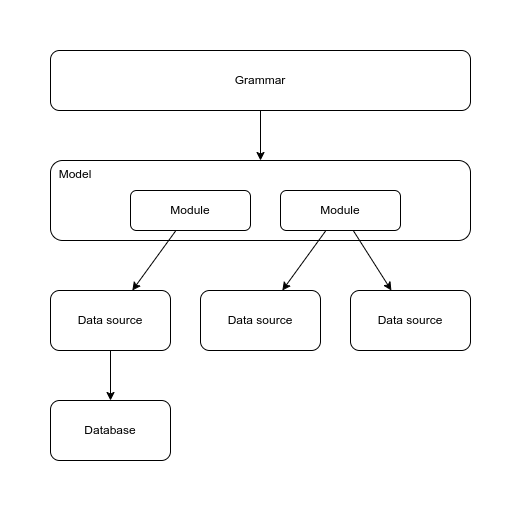

The diagram above was exported from draw.io. Its source (the exported page's mxGraphModel, read from the mxfile embedded in the PNG):
<mxGraphModel dx="1042" dy="565" grid="1" gridSize="10" guides="1" tooltips="1" connect="1" arrows="1" fold="1" page="1" pageScale="1" pageWidth="850" pageHeight="1100" background="#ffffff" math="0" shadow="0">
  <root>
    <mxCell id="0" />
    <mxCell id="1" parent="0" />
    <mxCell id="E6NdiHww2ow8keYG527--1" value="Grammar" style="rounded=1;whiteSpace=wrap;html=1;" parent="1" vertex="1">
      <mxGeometry x="340" y="80" width="420" height="60" as="geometry" />
    </mxCell>
    <mxCell id="E6NdiHww2ow8keYG527--2" value="&amp;nbsp; Model" style="rounded=1;whiteSpace=wrap;html=1;align=left;verticalAlign=top;" parent="1" vertex="1">
      <mxGeometry x="340" y="190" width="420" height="80" as="geometry" />
    </mxCell>
    <mxCell id="E6NdiHww2ow8keYG527--3" value="Module" style="rounded=1;whiteSpace=wrap;html=1;" parent="1" vertex="1">
      <mxGeometry x="570" y="220" width="120" height="40" as="geometry" />
    </mxCell>
    <mxCell id="E6NdiHww2ow8keYG527--4" value="Data source" style="rounded=1;whiteSpace=wrap;html=1;" parent="1" vertex="1">
      <mxGeometry x="340" y="320" width="120" height="60" as="geometry" />
    </mxCell>
    <mxCell id="E6NdiHww2ow8keYG527--5" value="Database" style="rounded=1;whiteSpace=wrap;html=1;" parent="1" vertex="1">
      <mxGeometry x="340" y="430" width="120" height="60" as="geometry" />
    </mxCell>
    <mxCell id="E6NdiHww2ow8keYG527--6" value="Data source" style="rounded=1;whiteSpace=wrap;html=1;" parent="1" vertex="1">
      <mxGeometry x="490" y="320" width="120" height="60" as="geometry" />
    </mxCell>
    <mxCell id="E6NdiHww2ow8keYG527--7" value="Data source" style="rounded=1;whiteSpace=wrap;html=1;" parent="1" vertex="1">
      <mxGeometry x="640" y="320" width="120" height="60" as="geometry" />
    </mxCell>
    <mxCell id="E6NdiHww2ow8keYG527--8" value="" style="endArrow=classic;html=1;rounded=0;" parent="1" source="E6NdiHww2ow8keYG527--4" target="E6NdiHww2ow8keYG527--5" edge="1">
      <mxGeometry width="50" height="50" relative="1" as="geometry">
        <mxPoint x="170" y="420" as="sourcePoint" />
        <mxPoint x="220" y="370" as="targetPoint" />
      </mxGeometry>
    </mxCell>
    <mxCell id="E6NdiHww2ow8keYG527--9" value="" style="endArrow=classic;html=1;rounded=0;" parent="1" source="-QSeLlGe84xydOGl99R5-1" target="E6NdiHww2ow8keYG527--4" edge="1">
      <mxGeometry width="50" height="50" relative="1" as="geometry">
        <mxPoint x="410" y="390" as="sourcePoint" />
        <mxPoint x="410" y="440" as="targetPoint" />
      </mxGeometry>
    </mxCell>
    <mxCell id="E6NdiHww2ow8keYG527--10" value="" style="endArrow=classic;html=1;rounded=0;" parent="1" source="E6NdiHww2ow8keYG527--3" target="E6NdiHww2ow8keYG527--6" edge="1">
      <mxGeometry width="50" height="50" relative="1" as="geometry">
        <mxPoint x="420" y="400" as="sourcePoint" />
        <mxPoint x="420" y="450" as="targetPoint" />
      </mxGeometry>
    </mxCell>
    <mxCell id="E6NdiHww2ow8keYG527--11" value="" style="endArrow=classic;html=1;rounded=0;" parent="1" source="E6NdiHww2ow8keYG527--3" target="E6NdiHww2ow8keYG527--7" edge="1">
      <mxGeometry width="50" height="50" relative="1" as="geometry">
        <mxPoint x="430" y="410" as="sourcePoint" />
        <mxPoint x="430" y="460" as="targetPoint" />
      </mxGeometry>
    </mxCell>
    <mxCell id="E6NdiHww2ow8keYG527--12" value="" style="endArrow=classic;html=1;rounded=0;" parent="1" source="E6NdiHww2ow8keYG527--1" target="E6NdiHww2ow8keYG527--2" edge="1">
      <mxGeometry width="50" height="50" relative="1" as="geometry">
        <mxPoint x="440" y="420" as="sourcePoint" />
        <mxPoint x="440" y="470" as="targetPoint" />
      </mxGeometry>
    </mxCell>
    <mxCell id="-QSeLlGe84xydOGl99R5-1" value="Module" style="rounded=1;whiteSpace=wrap;html=1;" vertex="1" parent="1">
      <mxGeometry x="420" y="220" width="120" height="40" as="geometry" />
    </mxCell>
  </root>
</mxGraphModel>